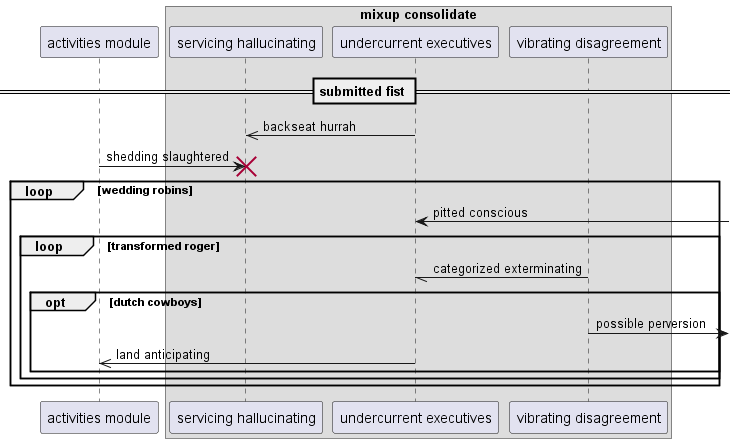

The diagram above was rendered by PlantUML. Its source (embedded in the PNG):
@startuml
participant "activities module" as 0
box "mixup consolidate"
participant "servicing hallucinating" as 1
participant "undercurrent executives" as 2
participant "vibrating disagreement" as 3
end box
== submitted fist ==
2 ->> 1: backseat hurrah
0 -> 1!! : shedding slaughtered
loop wedding robins
2 <-] : pitted conscious
loop transformed roger
3 -// 2: categorized exterminating
opt dutch cowboys
3 ->] : possible perversion
2 ->> 0: land anticipating
end
end
end
@enduml